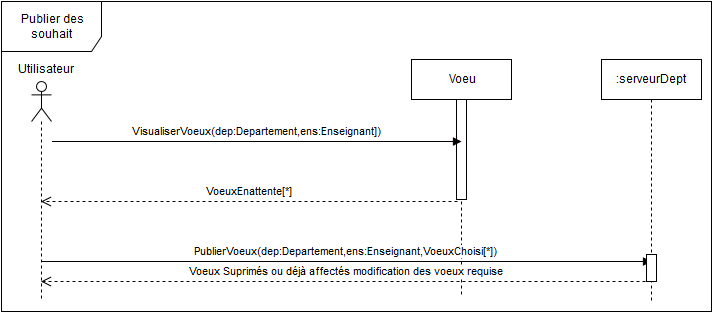

The diagram above was exported from draw.io. Its source (the exported page's mxGraphModel, read from the mxfile embedded in the PNG):
<mxGraphModel dx="1190" dy="734" grid="1" gridSize="10" guides="1" tooltips="1" connect="1" arrows="1" fold="1" page="1" pageScale="1" pageWidth="826" pageHeight="1169" background="#ffffff" math="0" shadow="0">
  <root>
    <mxCell id="0" />
    <mxCell id="1" parent="0" />
    <mxCell id="39" value="Publier des souhait&lt;br&gt;" style="shape=umlFrame;whiteSpace=wrap;html=1;strokeColor=#000000;fillColor=#FFFFFF;gradientColor=#ffffff;width=100;height=50;" parent="1" vertex="1">
      <mxGeometry x="60" y="20" width="710" height="310" as="geometry" />
    </mxCell>
    <mxCell id="70f201c1e4b3a49-51" value="" style="shape=umlLifeline;participant=umlActor;perimeter=lifelinePerimeter;whiteSpace=wrap;html=1;container=1;collapsible=0;recursiveResize=0;verticalAlign=top;spacingTop=36;labelBackgroundColor=#ffffff;outlineConnect=0;strokeColor=#000000;fillColor=#FFFFFF;gradientColor=#ffffff;" vertex="1" parent="1">
      <mxGeometry x="90" y="100" width="20" height="220" as="geometry" />
    </mxCell>
    <mxCell id="70f201c1e4b3a49-52" value="Utilisateur" style="text;html=1;resizable=0;points=[];autosize=1;align=left;verticalAlign=top;spacingTop=-4;" vertex="1" parent="1">
      <mxGeometry x="75" y="80" width="70" height="20" as="geometry" />
    </mxCell>
    <mxCell id="70f201c1e4b3a49-53" value="Voeu" style="shape=umlLifeline;perimeter=lifelinePerimeter;whiteSpace=wrap;html=1;container=1;collapsible=0;recursiveResize=0;outlineConnect=0;strokeColor=#000000;fillColor=#FFFFFF;gradientColor=#ffffff;" vertex="1" parent="1">
      <mxGeometry x="470" y="78" width="100" height="235" as="geometry" />
    </mxCell>
    <mxCell id="70f201c1e4b3a49-54" value="" style="html=1;points=[];perimeter=orthogonalPerimeter;strokeColor=#000000;fillColor=#FFFFFF;gradientColor=#ffffff;" vertex="1" parent="70f201c1e4b3a49-53">
      <mxGeometry x="45" y="40" width="10" height="100" as="geometry" />
    </mxCell>
    <mxCell id="70f201c1e4b3a49-55" value="PublierVoeux(dep:Departement,ens:Enseignant,VoeuxChoisi[*])" style="html=1;verticalAlign=bottom;endArrow=block;strokeColor=#050000;" edge="1" parent="1" source="70f201c1e4b3a49-51">
      <mxGeometry width="80" relative="1" as="geometry">
        <mxPoint x="180" y="160" as="sourcePoint" />
        <mxPoint x="710" y="280" as="targetPoint" />
      </mxGeometry>
    </mxCell>
    <mxCell id="70f201c1e4b3a49-185" value="VisualiserVoeux(dep:Departement,ens:Enseignant])" style="html=1;verticalAlign=bottom;endArrow=block;strokeColor=#050000;" edge="1" parent="1">
      <mxGeometry width="80" relative="1" as="geometry">
        <mxPoint x="110.5" y="160" as="sourcePoint" />
        <mxPoint x="520" y="160" as="targetPoint" />
      </mxGeometry>
    </mxCell>
    <mxCell id="70f201c1e4b3a49-186" value=":serveurDept" style="html=1;points=[];perimeter=orthogonalPerimeter;shape=umlLifeline;participant=label;fontFamily=Helvetica;fontSize=12;fontColor=#000000;align=center;strokeColor=#000000;fillColor=#FFFFFF;gradientColor=#ffffff;" vertex="1" parent="1">
      <mxGeometry x="660" y="78" width="100" height="242" as="geometry" />
    </mxCell>
    <mxCell id="70f201c1e4b3a49-187" value="VoeuxEnattente[*]" style="html=1;verticalAlign=bottom;endArrow=open;dashed=1;endSize=8;strokeColor=#050000;exitX=0.1;exitY=1.02;exitPerimeter=0;" edge="1" parent="1" source="70f201c1e4b3a49-54" target="70f201c1e4b3a49-51">
      <mxGeometry relative="1" as="geometry">
        <mxPoint x="515" y="178" as="sourcePoint" />
        <mxPoint x="435" y="178" as="targetPoint" />
      </mxGeometry>
    </mxCell>
    <mxCell id="70f201c1e4b3a49-189" value="" style="html=1;points=[];perimeter=orthogonalPerimeter;strokeColor=#000000;fillColor=#FFFFFF;gradientColor=#ffffff;" vertex="1" parent="1">
      <mxGeometry x="705" y="273" width="10" height="27" as="geometry" />
    </mxCell>
    <mxCell id="70f201c1e4b3a49-200" value="Voeux Suprimés ou déjà affectés modification des voeux requise&lt;br&gt;" style="html=1;verticalAlign=bottom;endArrow=open;dashed=1;endSize=8;strokeColor=#050000;exitX=0.5;exitY=1;exitPerimeter=0;" edge="1" parent="1" source="70f201c1e4b3a49-189" target="70f201c1e4b3a49-51">
      <mxGeometry relative="1" as="geometry">
        <mxPoint x="526" y="230" as="sourcePoint" />
        <mxPoint x="109.5" y="230" as="targetPoint" />
      </mxGeometry>
    </mxCell>
  </root>
</mxGraphModel>